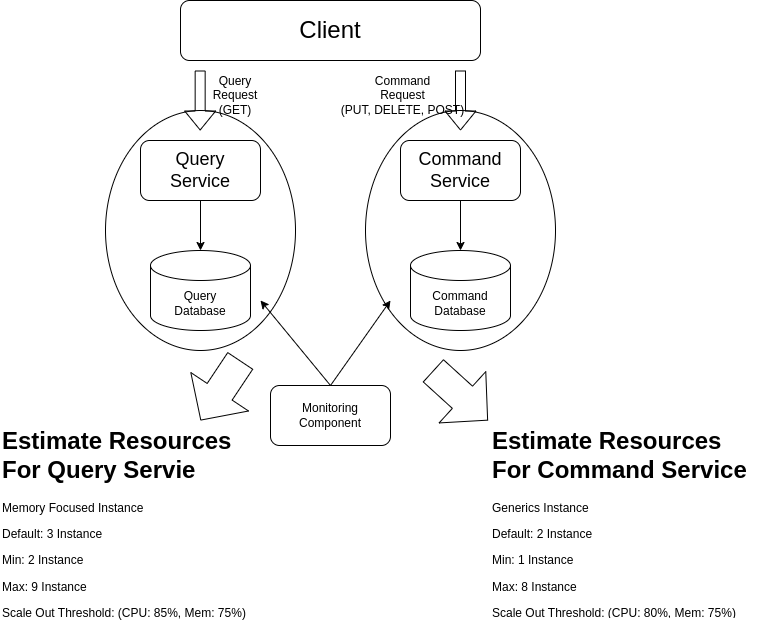

The diagram above was exported from draw.io. Its source (the exported page's mxGraphModel, read from the mxfile embedded in the PNG):
<mxGraphModel dx="1340" dy="628" grid="1" gridSize="10" guides="1" tooltips="1" connect="1" arrows="1" fold="1" page="1" pageScale="1" pageWidth="827" pageHeight="1169" math="0" shadow="0">
  <root>
    <mxCell id="0" />
    <mxCell id="1" parent="0" />
    <mxCell id="7cPVeRWNH6V-B2B1sZZl-28" value="" style="ellipse;whiteSpace=wrap;html=1;" vertex="1" parent="1">
      <mxGeometry x="475" y="250" width="190" height="240" as="geometry" />
    </mxCell>
    <mxCell id="7cPVeRWNH6V-B2B1sZZl-27" value="" style="ellipse;whiteSpace=wrap;html=1;" vertex="1" parent="1">
      <mxGeometry x="215" y="250" width="190" height="240" as="geometry" />
    </mxCell>
    <mxCell id="7cPVeRWNH6V-B2B1sZZl-1" value="&lt;font style=&quot;font-size: 24px;&quot;&gt;Client&lt;/font&gt;" style="rounded=1;whiteSpace=wrap;html=1;" vertex="1" parent="1">
      <mxGeometry x="290" y="140" width="300" height="60" as="geometry" />
    </mxCell>
    <mxCell id="7cPVeRWNH6V-B2B1sZZl-2" value="Query &lt;br&gt;Database" style="shape=cylinder3;whiteSpace=wrap;html=1;boundedLbl=1;backgroundOutline=1;size=15;" vertex="1" parent="1">
      <mxGeometry x="260" y="390" width="100" height="80" as="geometry" />
    </mxCell>
    <mxCell id="7cPVeRWNH6V-B2B1sZZl-3" value="Command Database" style="shape=cylinder3;whiteSpace=wrap;html=1;boundedLbl=1;backgroundOutline=1;size=15;" vertex="1" parent="1">
      <mxGeometry x="520" y="390" width="100" height="80" as="geometry" />
    </mxCell>
    <mxCell id="7cPVeRWNH6V-B2B1sZZl-4" value="&lt;font style=&quot;font-size: 18px;&quot;&gt;Query&lt;br&gt;Service&lt;/font&gt;" style="rounded=1;whiteSpace=wrap;html=1;" vertex="1" parent="1">
      <mxGeometry x="250" y="280" width="120" height="60" as="geometry" />
    </mxCell>
    <mxCell id="7cPVeRWNH6V-B2B1sZZl-5" value="&lt;font style=&quot;font-size: 18px;&quot;&gt;Command&lt;br&gt;Service&lt;/font&gt;" style="rounded=1;whiteSpace=wrap;html=1;" vertex="1" parent="1">
      <mxGeometry x="510" y="280" width="120" height="60" as="geometry" />
    </mxCell>
    <mxCell id="7cPVeRWNH6V-B2B1sZZl-6" value="" style="endArrow=classic;html=1;rounded=0;entryX=0.5;entryY=0;entryDx=0;entryDy=0;entryPerimeter=0;" edge="1" parent="1" target="7cPVeRWNH6V-B2B1sZZl-2">
      <mxGeometry width="50" height="50" relative="1" as="geometry">
        <mxPoint x="310" y="340" as="sourcePoint" />
        <mxPoint x="360" y="290" as="targetPoint" />
      </mxGeometry>
    </mxCell>
    <mxCell id="7cPVeRWNH6V-B2B1sZZl-7" value="" style="endArrow=classic;html=1;rounded=0;entryX=0.5;entryY=0;entryDx=0;entryDy=0;entryPerimeter=0;" edge="1" parent="1" target="7cPVeRWNH6V-B2B1sZZl-3">
      <mxGeometry width="50" height="50" relative="1" as="geometry">
        <mxPoint x="570" y="340" as="sourcePoint" />
        <mxPoint x="620" y="290" as="targetPoint" />
      </mxGeometry>
    </mxCell>
    <mxCell id="7cPVeRWNH6V-B2B1sZZl-8" value="" style="shape=flexArrow;endArrow=classic;html=1;rounded=0;" edge="1" parent="1">
      <mxGeometry width="50" height="50" relative="1" as="geometry">
        <mxPoint x="309.66" y="210" as="sourcePoint" />
        <mxPoint x="309.66" y="270" as="targetPoint" />
      </mxGeometry>
    </mxCell>
    <mxCell id="7cPVeRWNH6V-B2B1sZZl-9" value="" style="shape=flexArrow;endArrow=classic;html=1;rounded=0;" edge="1" parent="1">
      <mxGeometry width="50" height="50" relative="1" as="geometry">
        <mxPoint x="570" y="210" as="sourcePoint" />
        <mxPoint x="570" y="270" as="targetPoint" />
      </mxGeometry>
    </mxCell>
    <mxCell id="7cPVeRWNH6V-B2B1sZZl-10" value="Query&lt;br&gt;Request&lt;br&gt;(GET)" style="text;html=1;align=center;verticalAlign=middle;whiteSpace=wrap;rounded=0;" vertex="1" parent="1">
      <mxGeometry x="300" y="220" width="90" height="30" as="geometry" />
    </mxCell>
    <mxCell id="7cPVeRWNH6V-B2B1sZZl-11" value="Command&lt;br&gt;Request&lt;br&gt;(PUT, DELETE, POST)" style="text;html=1;align=center;verticalAlign=middle;whiteSpace=wrap;rounded=0;" vertex="1" parent="1">
      <mxGeometry x="435" y="220" width="155" height="30" as="geometry" />
    </mxCell>
    <mxCell id="7cPVeRWNH6V-B2B1sZZl-12" value="Monitoring&lt;br&gt;Component" style="rounded=1;whiteSpace=wrap;html=1;" vertex="1" parent="1">
      <mxGeometry x="380" y="525" width="120" height="60" as="geometry" />
    </mxCell>
    <mxCell id="7cPVeRWNH6V-B2B1sZZl-19" value="" style="shape=flexArrow;endArrow=classic;html=1;rounded=0;endWidth=38.333333333333336;endSize=11.008333333333335;width=30;" edge="1" parent="1">
      <mxGeometry width="50" height="50" relative="1" as="geometry">
        <mxPoint x="542.5" y="510" as="sourcePoint" />
        <mxPoint x="597.5" y="560" as="targetPoint" />
      </mxGeometry>
    </mxCell>
    <mxCell id="7cPVeRWNH6V-B2B1sZZl-21" value="&lt;h1 style=&quot;margin-top: 0px;&quot;&gt;Estimate Resources&lt;br&gt;For Command Service&lt;/h1&gt;&lt;p&gt;Generics Instance&lt;br&gt;&lt;/p&gt;&lt;p&gt;Default: 2 Instance&lt;/p&gt;&lt;p&gt;Min: 1 Instance&lt;/p&gt;&lt;p&gt;Max: 8 Instance&lt;/p&gt;&lt;p&gt;Scale Out Threshold: (CPU: 80%, Mem: 75%)&lt;/p&gt;&lt;p&gt;Scale In Threshold: (CPU: 30%, Mem: 40%)&lt;br&gt;&lt;/p&gt;" style="text;html=1;whiteSpace=wrap;overflow=hidden;rounded=0;" vertex="1" parent="1">
      <mxGeometry x="600" y="560" width="270" height="195" as="geometry" />
    </mxCell>
    <mxCell id="7cPVeRWNH6V-B2B1sZZl-22" value="" style="endArrow=classic;html=1;rounded=0;" edge="1" parent="1">
      <mxGeometry width="50" height="50" relative="1" as="geometry">
        <mxPoint x="440" y="525" as="sourcePoint" />
        <mxPoint x="500" y="440" as="targetPoint" />
      </mxGeometry>
    </mxCell>
    <mxCell id="7cPVeRWNH6V-B2B1sZZl-23" value="" style="endArrow=classic;html=1;rounded=0;" edge="1" parent="1">
      <mxGeometry width="50" height="50" relative="1" as="geometry">
        <mxPoint x="440" y="525" as="sourcePoint" />
        <mxPoint x="370" y="440" as="targetPoint" />
      </mxGeometry>
    </mxCell>
    <mxCell id="7cPVeRWNH6V-B2B1sZZl-24" value="" style="shape=flexArrow;endArrow=classic;html=1;rounded=0;endWidth=38.333333333333336;endSize=11.008333333333335;width=30;" edge="1" parent="1">
      <mxGeometry width="50" height="50" relative="1" as="geometry">
        <mxPoint x="350" y="500" as="sourcePoint" />
        <mxPoint x="310" y="560" as="targetPoint" />
      </mxGeometry>
    </mxCell>
    <mxCell id="7cPVeRWNH6V-B2B1sZZl-26" value="&lt;h1 style=&quot;margin-top: 0px;&quot;&gt;Estimate Resources&lt;br&gt;For Query Servie&lt;/h1&gt;&lt;p&gt;Memory Focused Instance&lt;/p&gt;&lt;p&gt;Default: 3 Instance&lt;/p&gt;&lt;p&gt;Min: 2 Instance&lt;/p&gt;&lt;p&gt;Max: 9 Instance&lt;/p&gt;&lt;p&gt;Scale Out Threshold: (CPU: 85%, Mem: 75%)&lt;/p&gt;&lt;p&gt;Scale In Threshold: (CPU: 40%, Mem: 40%)&lt;br&gt;&lt;/p&gt;" style="text;html=1;whiteSpace=wrap;overflow=hidden;rounded=0;" vertex="1" parent="1">
      <mxGeometry x="110" y="560" width="250" height="205" as="geometry" />
    </mxCell>
  </root>
</mxGraphModel>